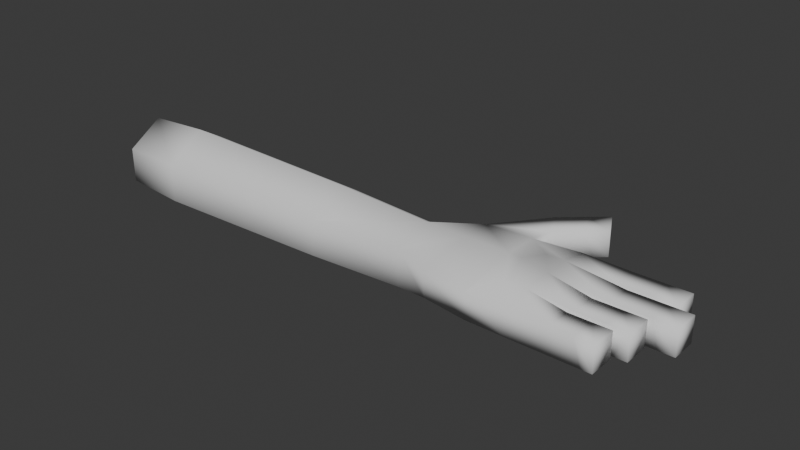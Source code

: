 # Source: OverlayHand.blend  (saved by Blender 4.4.32; exported with 4.5.12 LTS)
import bpy
from mathutils import Matrix  # noqa: F401  (used for matrix-valued properties, if any)

bpy.ops.wm.read_factory_settings(use_empty=True)
scene = bpy.context.scene
scene.name = 'Scene'

# ---- world
world_world = bpy.data.worlds.new('World'); scene.world = world_world
world_world.use_nodes = True; world_world.node_tree.nodes.clear()
_N = world_world.node_tree.nodes; _L = world_world.node_tree.links
n0 = _N.new('ShaderNodeOutputWorld'); n0.name = 'World Output'; n0.location = (300, 300)
n1 = _N.new('ShaderNodeBackground'); n1.name = 'Background'; n1.location = (10, 300)
n1.inputs[0].default_value = (0.05088, 0.05088, 0.05088, 1.0)
_L.new(n1.outputs[0], n0.inputs[0])
n0.is_active_output = True
world_world.color = (0.05088, 0.05088, 0.05088)
world_world.sun_shadow_jitter_overblur = 0.0

# ---- meshes
me_cube_001 = bpy.data.meshes.new('Cube.001')
me_cube_001.from_pydata([(0.0, -0.7243, -0.35), (0.0, -0.7243, 0.35), (0.0, 0.7243, -0.35), (0.0, 0.7243, 0.35), (2.8, -1.059, 1.192e-07), (2.8, -1.109, 0.5), (2.6, 0.716, 1.192e-07), (2.6, 0.891, 0.5), (2.384e-07, 0.0, -0.8), (2.384e-07, 0.0, 0.8), (2.5, 0.0, -0.2), (2.8, 0.0, 0.7), (3.7, -1.179, 1.192e-07), (3.7, -1.185, 0.5), (3.5, 1.091, 1.192e-07), (3.5, 0.9653, 0.5), (3.2, 0.0, 0.1), (3.7, 0.0, 0.7), (4.062, -0.6222, 1.192e-07), (4.062, -0.6222, 0.6), (4.062, 0.5028, 0.6), (3.942, 0.0, 0.1), (3.942, 0.0, 0.7), (4.423, -0.6222, 0.6), (4.423, 0.5028, 1.192e-07), (4.423, -1.185, 0.5), (4.423, -1.185, 1.192e-07), (4.423, 0.0, 0.1), (4.423, 0.5028, 0.6), (4.423, 0.0, 0.6), (4.423, 1.065, 1.192e-07), (4.423, -0.6222, 1.192e-07), (4.062, 0.5028, 1.192e-07), (4.423, 1.065, 0.5), (3.257, 1.787, -0.001975), (3.366, 1.874, 0.499), (3.518, 1.291, -0.006582), (3.626, 1.378, 0.4944), (4.128, 2.527, 0.006096), (4.128, 2.522, 0.5061), (4.389, 2.031, 0.001489), (4.388, 2.026, 0.5015), (3.801, 2.244, 0.503), (3.693, 2.157, 0.00206), (3.953, 1.661, -0.002546), (4.062, 1.748, 0.4984), (5.823, 0.5269, 1.192e-07), (5.823, 1.033, 1.192e-07), (5.972, 0.5269, 0.5), (5.972, 1.033, 0.5), (5.372, 0.5269, 0.5), (5.372, 1.033, 0.5), (5.222, 0.5269, 1.192e-07), (5.222, 1.033, 1.192e-07), (6.423, 1.033, 1.192e-07), (6.423, 0.5269, 1.192e-07), (6.423, 1.033, 0.5), (6.423, 0.5269, 0.5), (5.583, 0.4746, 0.5), (5.403, -0.03161, 1.192e-07), (5.583, -0.03161, 0.5), (5.403, 0.4746, 1.192e-07), (6.122, 0.4746, 1.192e-07), (6.273, 0.4746, 0.5), (6.122, -0.03161, 1.192e-07), (6.273, -0.03161, 0.5), (6.722, 0.4746, 0.5), (6.722, -0.03161, 1.192e-07), (6.722, -0.03161, 0.5), (6.722, 0.4746, 1.192e-07), (5.298, -0.5941, 0.5), (5.162, -0.08786, 1.192e-07), (5.298, -0.08786, 0.5), (5.162, -0.5941, 1.192e-07), (5.703, -0.08786, 1.192e-07), (5.838, -0.08786, 0.5), (5.703, -0.5941, 1.192e-07), (5.838, -0.5941, 0.5), (6.243, -0.5941, 0.5), (6.243, -0.08786, 1.192e-07), (6.243, -0.08786, 0.5), (6.243, -0.5941, 1.192e-07), (5.222, -1.185, 0.5), (5.102, -1.185, 1.341e-07), (5.102, -0.6785, 1.341e-07), (5.222, -0.6785, 0.5), (5.583, -0.6785, 1.341e-07), (5.642, -0.6785, 0.5), (5.642, -1.185, 0.5), (5.583, -1.185, 1.341e-07), (6.003, -0.6785, 1.341e-07), (6.003, -0.6785, 0.5), (6.003, -1.185, 0.5), (6.003, -1.185, 1.341e-07), (5.793, -1.185, 1.341e-07), (5.433, -0.08786, 1.192e-07), (5.793, -0.6785, 1.341e-07), (5.343, -1.185, 1.341e-07), (4.171, 1.846, -0.0005284), (5.343, -0.6785, 1.341e-07), (5.433, -0.5941, 1.192e-07), (5.972, -0.5941, 1.192e-07), (3.91, 2.342, 0.004078), (5.972, -0.08786, 1.192e-07), (3.736, 1.476, -0.004564), (5.763, 0.4746, 1.192e-07), (5.763, -0.03161, 1.192e-07), (3.475, 1.972, 4.229e-05), (6.423, -0.03161, 1.192e-07), (6.423, 0.4746, 1.192e-07), (5.523, 1.033, 1.192e-07), (5.523, 0.5269, 1.192e-07), (6.122, 1.033, 1.192e-07), (6.122, 0.5269, 1.192e-07), (2.0, 0.7243, -0.25), (2.0, 0.7243, 0.25), (2.0, -0.7243, -0.25), (2.0, -0.7243, 0.45), (2.0, 0.0, 0.7), (2.0, 0.0, -0.3), (-3.7, -0.7967, -0.385), (-3.7, -0.7967, 0.385), (-3.7, 0.7967, -0.385), (-3.7, 0.7967, 0.385), (-3.7, 5.96e-09, -0.88), (-3.7, 5.96e-09, 0.88), (-5.0, -0.7243, -0.35), (-5.0, -0.7243, 0.35), (-5.0, 0.7243, -0.35), (-5.0, 0.7243, 0.35), (-5.0, -2.132e-13, -0.8), (-5.0, -2.132e-13, 0.8)], [], [(0, 1, 121, 120), (114, 115, 7, 6), (11, 5, 13, 17), (116, 117, 1, 0), (119, 10, 4, 116), (118, 9, 1, 117), (115, 3, 9, 118), (114, 6, 10, 119), (4, 10, 16, 12), (2, 8, 124, 122), (12, 18, 31, 26), (15, 17, 22, 20), (7, 15, 37, 35), (7, 11, 17, 15), (5, 4, 12, 13), (10, 6, 14, 16), (20, 22, 29, 28), (16, 14, 32, 21), (12, 16, 21, 18), (17, 13, 19, 22), (22, 19, 23, 29), (18, 21, 27, 31), (32, 20, 28, 24), (19, 18, 31, 23), (27, 21, 22, 29), (32, 14, 30, 24), (15, 20, 28, 33), (21, 32, 24, 27), (13, 12, 26, 25), (19, 13, 25, 23), (14, 15, 33, 30), (102, 42, 39, 38), (6, 7, 35, 34), (15, 14, 36, 37), (14, 6, 34, 36), (38, 39, 41, 40), (98, 102, 38, 40), (45, 98, 40, 41), (42, 45, 41, 39), (35, 37, 45, 42), (37, 104, 44, 45), (104, 107, 43, 44), (107, 35, 42, 43), (51, 50, 48, 49), (111, 46, 48, 50), (110, 51, 49, 47), (111, 110, 47, 46), (30, 33, 51, 53), (33, 28, 50, 51), (24, 52, 50, 28), (24, 30, 53, 52), (113, 112, 54, 55), (113, 55, 57, 48), (112, 49, 56, 54), (49, 48, 57, 56), (28, 58, 61, 24), (27, 59, 60, 29), (28, 29, 60, 58), (27, 24, 61, 59), (106, 105, 62, 64), (106, 64, 65, 60), (58, 63, 62, 105), (58, 60, 65, 63), (65, 108, 67, 68), (109, 63, 66, 69), (108, 109, 69, 67), (63, 65, 68, 66), (29, 23, 70, 72), (31, 73, 70, 23), (31, 27, 71, 73), (27, 29, 72, 71), (100, 95, 74, 76), (72, 75, 74, 95), (70, 100, 76, 77), (72, 70, 77, 75), (75, 77, 78, 80), (103, 75, 80, 79), (101, 81, 78, 77), (101, 103, 79, 81), (25, 26, 83, 82), (23, 85, 84, 31), (23, 25, 82, 85), (26, 31, 84, 83), (82, 97, 89, 88), (85, 87, 86, 99), (97, 99, 86, 89), (85, 82, 88, 87), (88, 94, 93, 92), (94, 96, 90, 93), (87, 88, 92, 91), (96, 87, 91, 90), (93, 90, 91, 92), (81, 79, 80, 78), (66, 68, 67, 69), (57, 55, 54, 56), (86, 87, 96), (45, 44, 98), (89, 86, 96, 94), (88, 89, 94), (70, 73, 100), (83, 84, 99, 97), (85, 99, 84), (82, 83, 97), (72, 95, 71), (73, 71, 95, 100), (76, 74, 103, 101), (76, 101, 77), (74, 75, 103), (44, 43, 102, 98), (58, 105, 61), (59, 106, 60), (59, 61, 105, 106), (43, 42, 102), (64, 62, 109, 108), (62, 63, 109), (65, 64, 108), (52, 53, 110, 111), (53, 51, 110), (52, 111, 50), (36, 34, 107, 104), (34, 35, 107), (47, 49, 112), (46, 113, 48), (46, 47, 112, 113), (37, 36, 104), (2, 114, 119, 8), (7, 115, 118, 11), (11, 118, 117, 5), (8, 119, 116, 0), (4, 5, 117, 116), (2, 3, 115, 114), (123, 122, 128, 129), (121, 125, 131, 127), (1, 9, 125, 121), (9, 3, 123, 125), (8, 0, 120, 124), (3, 2, 122, 123), (130, 131, 129, 128), (126, 127, 131, 130), (120, 121, 127, 126), (122, 124, 130, 128), (125, 123, 129, 131), (124, 120, 126, 130)])
_uv = me_cube_001.uv_layers.new(name='UVMap')
_uv.uv.foreach_set('vector', [0.375, 1.0, 0.625, 1.0, 0.625, 1.0, 0.375, 1.0, 0.375, 0.375, 0.625, 0.375, 0.625, 0.5, 0.375, 0.5, 0.625, 0.625, 0.625, 0.75, 0.625, 0.75, 0.625, 0.625, 0.375, 0.875, 0.625, 0.875, 0.625, 1.0, 0.375, 1.0, 0.25, 0.625, 0.375, 0.625, 0.375, 0.75, 0.25, 0.75, 0.75, 0.625, 0.875, 0.625, 0.875, 0.75, 0.75, 0.75, 0.75, 0.5, 0.875, 0.5, 0.875, 0.625, 0.75, 0.625, 0.25, 0.5, 0.375, 0.5, 0.375, 0.625, 0.25, 0.625, 0.375, 0.75, 0.375, 0.625, 0.375, 0.625, 0.375, 0.75, 0.125, 0.5, 0.125, 0.625, 0.125, 0.625, 0.125, 0.5, 0.375, 0.75, 0.375, 0.75, 0.375, 0.75, 0.375, 0.75, 0.625, 0.5, 0.625, 0.625, 0.625, 0.625, 0.625, 0.5, 0.625, 0.5, 0.625, 0.5, 0.625, 0.5, 0.625, 0.5, 0.625, 0.5, 0.625, 0.625, 0.625, 0.625, 0.625, 0.5, 0.625, 0.75, 0.375, 0.75, 0.375, 0.75, 0.625, 0.75, 0.375, 0.625, 0.375, 0.5, 0.375, 0.5, 0.375, 0.625, 0.625, 0.5, 0.625, 0.625, 0.625, 0.6125, 0.625, 0.5, 0.375, 0.625, 0.375, 0.5, 0.375, 0.5, 0.375, 0.625, 0.375, 0.75, 0.375, 0.625, 0.375, 0.625, 0.375, 0.75, 0.625, 0.625, 0.625, 0.75, 0.625, 0.75, 0.625, 0.625, 0.625, 0.625, 0.625, 0.75, 0.625, 0.75, 0.625, 0.6375, 0.375, 0.75, 0.375, 0.625, 0.375, 0.6375, 0.375, 0.75, 0.375, 0.5, 0.625, 0.5, 0.625, 0.5, 0.375, 0.5, 0.625, 0.75, 0.375, 0.75, 0.375, 0.75, 0.625, 0.75, 0.375, 0.6375, 0.375, 0.625, 0.625, 0.625, 0.625, 0.6375, 0.375, 0.5, 0.375, 0.5, 0.375, 0.5, 0.375, 0.5, 0.625, 0.5, 0.625, 0.5, 0.625, 0.5, 0.625, 0.5, 0.375, 0.625, 0.375, 0.5, 0.375, 0.5, 0.375, 0.6125, 0.625, 0.75, 0.375, 0.75, 0.375, 0.75, 0.625, 0.75, 0.625, 0.75, 0.625, 0.75, 0.625, 0.75, 0.625, 0.75, 0.375, 0.5, 0.625, 0.5, 0.625, 0.5, 0.375, 0.5, 0.375, 0.5, 0.625, 0.5, 0.625, 0.5, 0.375, 0.5, 0.375, 0.5, 0.625, 0.5, 0.625, 0.5, 0.375, 0.5, 0.625, 0.5, 0.375, 0.5, 0.375, 0.5, 0.625, 0.5, 0.375, 0.5, 0.375, 0.5, 0.375, 0.5, 0.375, 0.5, 0.375, 0.5, 0.625, 0.5, 0.625, 0.5, 0.375, 0.5, 0.375, 0.5, 0.375, 0.5, 0.375, 0.5, 0.375, 0.5, 0.625, 0.5, 0.375, 0.5, 0.375, 0.5, 0.625, 0.5, 0.625, 0.5, 0.625, 0.5, 0.625, 0.5, 0.625, 0.5, 0.625, 0.5, 0.625, 0.5, 0.625, 0.5, 0.625, 0.5, 0.625, 0.5, 0.375, 0.5, 0.375, 0.5, 0.625, 0.5, 0.375, 0.5, 0.375, 0.5, 0.375, 0.5, 0.375, 0.5, 0.375, 0.5, 0.625, 0.5, 0.625, 0.5, 0.375, 0.5, 0.625, 0.5, 0.625, 0.5, 0.625, 0.5, 0.625, 0.5, 0.375, 0.5, 0.375, 0.5, 0.625, 0.5, 0.625, 0.5, 0.375, 0.5, 0.625, 0.5, 0.625, 0.5, 0.375, 0.5, 0.375, 0.5, 0.375, 0.5, 0.375, 0.5, 0.375, 0.5, 0.375, 0.5, 0.625, 0.5, 0.625, 0.5, 0.375, 0.5, 0.625, 0.5, 0.625, 0.5, 0.625, 0.5, 0.625, 0.5, 0.375, 0.5, 0.375, 0.5, 0.625, 0.5, 0.625, 0.5, 0.375, 0.5, 0.375, 0.5, 0.375, 0.5, 0.375, 0.5, 0.375, 0.5, 0.375, 0.5, 0.375, 0.5, 0.375, 0.5, 0.375, 0.5, 0.375, 0.5, 0.625, 0.5, 0.625, 0.5, 0.375, 0.5, 0.625, 0.5, 0.625, 0.5, 0.375, 0.5, 0.625, 0.5, 0.625, 0.5, 0.625, 0.5, 0.625, 0.5, 0.625, 0.5, 0.625, 0.5, 0.375, 0.5, 0.375, 0.5, 0.375, 0.6375, 0.375, 0.6375, 0.625, 0.6375, 0.625, 0.6375, 0.625, 0.5, 0.625, 0.6125, 0.625, 0.6125, 0.625, 0.5, 0.375, 0.6125, 0.375, 0.5, 0.375, 0.5, 0.375, 0.6125, 0.375, 0.6125, 0.375, 0.5, 0.375, 0.5, 0.375, 0.6125, 0.375, 0.6375, 0.375, 0.6375, 0.625, 0.6375, 0.625, 0.6375, 0.625, 0.5, 0.625, 0.5, 0.375, 0.5, 0.375, 0.5, 0.625, 0.5, 0.625, 0.6125, 0.625, 0.6125, 0.625, 0.5, 0.625, 0.6125, 0.375, 0.6125, 0.375, 0.6125, 0.625, 0.6125, 0.375, 0.5, 0.625, 0.5, 0.625, 0.5, 0.375, 0.5, 0.375, 0.6125, 0.375, 0.5, 0.375, 0.5, 0.375, 0.6125, 0.625, 0.5, 0.625, 0.6125, 0.625, 0.6125, 0.625, 0.5, 0.625, 0.6375, 0.625, 0.75, 0.625, 0.75, 0.625, 0.6375, 0.375, 0.75, 0.375, 0.75, 0.625, 0.75, 0.625, 0.75, 0.375, 0.75, 0.375, 0.6375, 0.375, 0.6375, 0.375, 0.75, 0.375, 0.6125, 0.625, 0.6125, 0.625, 0.6125, 0.375, 0.6125, 0.375, 0.75, 0.375, 0.6375, 0.375, 0.6375, 0.375, 0.75, 0.625, 0.6375, 0.625, 0.6375, 0.375, 0.6375, 0.375, 0.6375, 0.625, 0.75, 0.375, 0.75, 0.375, 0.75, 0.625, 0.75, 0.625, 0.6375, 0.625, 0.75, 0.625, 0.75, 0.625, 0.6375, 0.625, 0.6375, 0.625, 0.75, 0.625, 0.75, 0.625, 0.6375, 0.375, 0.6125, 0.625, 0.6125, 0.625, 0.6125, 0.375, 0.6125, 0.375, 0.75, 0.375, 0.75, 0.625, 0.75, 0.625, 0.75, 0.375, 0.75, 0.375, 0.6375, 0.375, 0.6375, 0.375, 0.75, 0.625, 0.75, 0.375, 0.75, 0.375, 0.75, 0.625, 0.75, 0.625, 0.75, 0.625, 0.75, 0.375, 0.75, 0.375, 0.75, 0.625, 0.75, 0.625, 0.75, 0.625, 0.75, 0.625, 0.75, 0.375, 0.75, 0.375, 0.75, 0.375, 0.75, 0.375, 0.75, 0.625, 0.75, 0.375, 0.75, 0.375, 0.75, 0.625, 0.75, 0.625, 0.75, 0.625, 0.75, 0.375, 0.75, 0.375, 0.75, 0.375, 0.75, 0.375, 0.75, 0.375, 0.75, 0.375, 0.75, 0.625, 0.75, 0.625, 0.75, 0.625, 0.75, 0.625, 0.75, 0.625, 0.75, 0.375, 0.75, 0.375, 0.75, 0.625, 0.75, 0.375, 0.75, 0.375, 0.75, 0.375, 0.75, 0.375, 0.75, 0.625, 0.75, 0.625, 0.75, 0.625, 0.75, 0.625, 0.75, 0.375, 0.75, 0.625, 0.75, 0.625, 0.75, 0.375, 0.75, 0.375, 0.75, 0.375, 0.75, 0.625, 0.75, 0.625, 0.75, 0.375, 0.75, 0.375, 0.6375, 0.625, 0.6375, 0.625, 0.75, 0.625, 0.5, 0.625, 0.6125, 0.375, 0.6125, 0.375, 0.5, 0.625, 0.5, 0.375, 0.5, 0.375, 0.5, 0.625, 0.5, 0.375, 0.75, 0.625, 0.75, 0.375, 0.75, 0.625, 0.5, 0.375, 0.5, 0.375, 0.5, 0.375, 0.75, 0.375, 0.75, 0.375, 0.75, 0.375, 0.75, 0.625, 0.75, 0.375, 0.75, 0.375, 0.75, 0.625, 0.75, 0.375, 0.75, 0.375, 0.75, 0.375, 0.75, 0.375, 0.75, 0.375, 0.75, 0.375, 0.75, 0.625, 0.75, 0.375, 0.75, 0.375, 0.75, 0.625, 0.75, 0.375, 0.75, 0.375, 0.75, 0.625, 0.6375, 0.375, 0.6375, 0.375, 0.6375, 0.375, 0.75, 0.375, 0.6375, 0.375, 0.6375, 0.375, 0.75, 0.375, 0.75, 0.375, 0.6375, 0.375, 0.6375, 0.375, 0.75, 0.375, 0.75, 0.375, 0.75, 0.625, 0.75, 0.375, 0.6125, 0.625, 0.6125, 0.375, 0.6125, 0.375, 0.5, 0.375, 0.5, 0.375, 0.5, 0.375, 0.5, 0.625, 0.5, 0.375, 0.5, 0.375, 0.5, 0.375, 0.6375, 0.375, 0.6375, 0.625, 0.6375, 0.375, 0.6125, 0.375, 0.5, 0.375, 0.5, 0.375, 0.6125, 0.375, 0.5, 0.625, 0.5, 0.375, 0.5, 0.375, 0.6125, 0.375, 0.5, 0.375, 0.5, 0.375, 0.6125, 0.375, 0.5, 0.625, 0.5, 0.375, 0.5, 0.625, 0.6125, 0.375, 0.6125, 0.375, 0.6125, 0.375, 0.5, 0.375, 0.5, 0.375, 0.5, 0.375, 0.5, 0.375, 0.5, 0.625, 0.5, 0.375, 0.5, 0.375, 0.5, 0.375, 0.5, 0.625, 0.5, 0.375, 0.5, 0.375, 0.5, 0.375, 0.5, 0.375, 0.5, 0.375, 0.5, 0.625, 0.5, 0.375, 0.5, 0.375, 0.5, 0.625, 0.5, 0.375, 0.5, 0.375, 0.5, 0.375, 0.5, 0.625, 0.5, 0.375, 0.5, 0.375, 0.5, 0.375, 0.5, 0.375, 0.5, 0.625, 0.5, 0.375, 0.5, 0.375, 0.5, 0.125, 0.5, 0.25, 0.5, 0.25, 0.625, 0.125, 0.625, 0.625, 0.5, 0.75, 0.5, 0.75, 0.625, 0.625, 0.625, 0.625, 0.625, 0.75, 0.625, 0.75, 0.75, 0.625, 0.75, 0.125, 0.625, 0.25, 0.625, 0.25, 0.75, 0.125, 0.75, 0.375, 0.75, 0.625, 0.75, 0.625, 0.875, 0.375, 0.875, 0.375, 0.25, 0.625, 0.25, 0.625, 0.375, 0.375, 0.375, 0.625, 0.25, 0.375, 0.25, 0.375, 0.25, 0.625, 0.25, 0.875, 0.75, 0.875, 0.625, 0.875, 0.625, 0.875, 0.75, 0.875, 0.75, 0.875, 0.625, 0.875, 0.625, 0.875, 0.75, 0.875, 0.625, 0.875, 0.5, 0.875, 0.5, 0.875, 0.625, 0.125, 0.625, 0.125, 0.75, 0.125, 0.75, 0.125, 0.625, 0.625, 0.25, 0.375, 0.25, 0.375, 0.25, 0.625, 0.25, 0.375, 0.125, 0.625, 0.125, 0.625, 0.25, 0.375, 0.25, 0.375, 0.0, 0.625, 0.0, 0.625, 0.125, 0.375, 0.125, 0.375, 1.0, 0.625, 1.0, 0.625, 1.0, 0.375, 1.0, 0.125, 0.5, 0.125, 0.625, 0.125, 0.625, 0.125, 0.5, 0.875, 0.625, 0.875, 0.5, 0.875, 0.5, 0.875, 0.625, 0.125, 0.625, 0.125, 0.75, 0.125, 0.75, 0.125, 0.625])
me_cube_001.update()
me_cube_001.normals_split_custom_set([tuple(v) for v in zip(*[iter([0.05296, -0.8463, -0.53, 0.01106, -0.861, 0.5085, -0.02001, -0.8738, 0.4859, -0.02, -0.8738, -0.4859, 0.1191, 0.7612, -0.6374, -0.06719, 0.8712, 0.4863, -0.305, 0.5909, 0.7469, -0.1111, 0.4719, -0.8746, -0.07966, 0.03704, 0.9961, -0.2, -0.7641, 0.6133, -0.03252, -0.6538, 0.756, -0.006776, 0.01848, 0.9998, -0.009143, -0.7687, -0.6396, -0.1532, -0.8067, 0.5707, 0.01103, -0.861, 0.5085, 0.05291, -0.8463, -0.53, 0.2113, 0.01208, -0.9773, 0.227, 0.021, -0.9737, -0.03178, -0.6956, -0.7177, -0.00912, -0.7687, -0.6395, -0.0684, 0.05436, 0.9962, 0.02293, 0.02669, 0.9994, 0.01103, -0.861, 0.5085, -0.1532, -0.8068, 0.5707, -0.0672, 0.8712, 0.4863, 0.02303, 0.8738, 0.4857, 0.02298, 0.0267, 0.9994, -0.06839, 0.05437, 0.9962, 0.1191, 0.7612, -0.6374, -0.111, 0.472, -0.8746, 0.227, 0.02107, -0.9737, 0.2113, 0.01213, -0.9773, -0.03173, -0.6957, -0.7177, 0.227, 0.02104, -0.9737, 0.07351, 0.005219, -0.9973, 0.01086, -0.5246, -0.8513, 0.05295, 0.8463, -0.53, 0.08854, -3.994e-06, -0.9961, -0.01991, -1.84e-05, -0.9998, -0.02001, 0.8738, -0.4859, 0.0416, -0.5231, -0.8513, 0.02361, -0.2409, -0.9703, 0.01508, -0.1862, -0.9824, -0.001911, -0.7061, -0.7081, 0.2242, 0.2915, 0.9299, -0.009084, 0.01836, 0.9998, 0.05261, 0.257, 0.965, 0.05533, 0.4396, 0.8965, -0.3051, 0.5909, 0.7469, 0.2135, 0.3169, 0.9241, 0.6521, -0.487, 0.581, -0.5828, 0.5659, 0.5832, -0.305, 0.5908, 0.7469, -0.07968, 0.03711, 0.9961, -0.006789, 0.01858, 0.9998, 0.2135, 0.3169, 0.9241, -0.2001, -0.764, 0.6134, -0.03172, -0.6956, -0.7177, 0.0108, -0.5246, -0.8513, -0.03251, -0.6538, 0.756, 0.227, 0.02103, -0.9737, -0.111, 0.472, -0.8746, 0.2575, 0.1581, -0.9533, 0.07351, 0.005215, -0.9973, 0.0306, 0.4448, 0.8951, 0.055, 0.2571, 0.9648, 0.1433, 0.2443, 0.9591, 0.08185, 0.3244, 0.9424, 0.06312, 0.008347, -0.998, 0.2738, 0.1265, -0.9534, 0.01559, 0.2245, -0.9743, -0.02856, 0.2344, -0.9717, 0.07204, -0.5169, -0.853, 0.06276, 0.001103, -0.998, -0.02979, 0.2285, -0.9731, 0.03384, -0.238, -0.9707, -0.01063, 0.01846, 0.9998, 0.02627, -0.6536, 0.7564, 0.07477, -0.4191, 0.9049, 0.05135, 0.2564, 0.9652, 0.055, 0.2571, 0.9648, 0.03406, -0.4289, 0.9027, 0.1172, -0.3198, 0.9402, 0.1433, 0.2443, 0.9591, -0.01179, -0.2418, -0.9702, -0.01858, 0.2329, -0.9723, -0.01224, 0.2315, -0.9728, 0.01504, -0.1862, -0.9824, -0.01284, 0.2263, -0.974, 0.03056, 0.4448, 0.8951, 0.08188, 0.3245, 0.9423, -4.726e-05, 0.1746, -0.9846, 0.03407, -0.429, 0.9027, -0.01181, -0.2419, -0.9702, 0.01507, -0.1862, -0.9824, 0.1171, -0.3199, 0.9402, -0.01222, 0.2315, -0.9728, -0.01855, 0.2329, -0.9723, 0.05504, 0.2572, 0.9648, 0.1433, 0.2443, 0.959, 0.009461, 0.2264, -0.974, 0.2606, 0.153, -0.9533, 0.007827, 0.7265, -0.6871, -1.673e-05, 0.1746, -0.9846, 0.2105, 0.3191, 0.9241, 0.05016, 0.4421, 0.8955, 0.07975, 0.3255, 0.9422, 0.01361, 0.7359, 0.677, -0.01858, 0.2329, -0.9723, -0.01287, 0.2262, -0.974, -1.736e-05, 0.1746, -0.9846, -0.01223, 0.2315, -0.9728, -0.03302, -0.6535, 0.7562, 0.01042, -0.5249, -0.8511, -0.001688, -0.7059, -0.7083, 0.02436, -0.7546, 0.6557, 0.06811, -0.4224, 0.9039, -0.0001455, -0.6548, 0.7558, 0.025, -0.7545, 0.6558, 0.1172, -0.3198, 0.9402, 0.2581, 0.1544, -0.9537, 0.2111, 0.3228, 0.9226, 0.01786, 0.7329, 0.6801, 0.0007607, 0.729, -0.6845, -0.4258, 0.509, -0.7481, -0.5243, 0.6104, 0.5937, 0.1477, 0.7606, 0.6322, 0.1489, 0.7727, -0.617, -0.111, 0.472, -0.8746, -0.305, 0.5909, 0.7469, -0.5828, 0.5659, 0.5832, -0.4864, 0.4252, -0.7633, 0.2135, 0.3169, 0.9241, 0.2576, 0.1582, -0.9532, 0.5392, -0.2961, -0.7884, 0.6521, -0.487, 0.5811, 0.2575, 0.1581, -0.9533, -0.1111, 0.4719, -0.8746, -0.4865, 0.4253, -0.7632, 0.5392, -0.2962, -0.7884, 0.1489, 0.7728, -0.6169, 0.1478, 0.7605, 0.6323, 0.8262, -0.1653, 0.5385, 0.8272, -0.1547, -0.5402, 0.4272, -0.4944, -0.757, -0.4258, 0.5091, -0.748, 0.149, 0.7728, -0.617, 0.8272, -0.1547, -0.5401, 0.5232, -0.622, 0.5826, 0.4272, -0.4943, -0.7571, 0.8273, -0.1546, -0.5401, 0.8262, -0.1652, 0.5386, -0.5243, 0.6105, 0.5936, 0.5233, -0.6219, 0.5826, 0.8262, -0.1652, 0.5386, 0.1477, 0.7605, 0.6323, -0.5828, 0.5659, 0.5832, 0.6521, -0.487, 0.581, 0.5232, -0.622, 0.5826, -0.5244, 0.6104, 0.5936, 0.6521, -0.4869, 0.5811, 0.4272, -0.4943, -0.7571, 0.4272, -0.4943, -0.7571, 0.5232, -0.6219, 0.5826, 0.4272, -0.4944, -0.757, -0.4258, 0.5091, -0.748, -0.4258, 0.5092, -0.748, 0.4272, -0.4944, -0.757, -0.4258, 0.509, -0.7481, -0.5828, 0.5658, 0.5832, -0.5243, 0.6104, 0.5937, -0.4258, 0.509, -0.7481, 0.03293, 0.8192, 0.5726, 0.03066, -0.8002, 0.599, -3.864e-05, -0.8088, 0.5881, -3.882e-05, 0.8088, 0.5881, 4.985e-05, -0.6585, -0.7526, -2.515e-05, -0.6585, -0.7526, -7.126e-06, -0.8087, 0.5882, 0.0307, -0.8001, 0.599, 2.547e-05, 0.6585, -0.7526, 0.03292, 0.8192, 0.5726, 6.345e-05, 0.8087, 0.5882, -4.967e-05, 0.6585, -0.7526, 3.146e-05, -0.6585, -0.7525, 3.161e-05, 0.6585, -0.7525, -3.146e-05, 0.6585, -0.7525, -3.161e-05, -0.6585, -0.7525, -0.002357, 0.7283, -0.6853, 0.01434, 0.7328, 0.6803, 0.0241, 0.8189, 0.5734, 0.01067, 0.6573, -0.7535, 0.007566, 0.7363, 0.6766, 0.06803, 0.3236, 0.9437, 0.0176, -0.8027, 0.5962, 0.01973, 0.8172, 0.576, 0.001434, 0.1721, -0.9851, 0.007944, -0.6576, -0.7533, 0.01266, -0.8004, 0.5994, 0.06698, 0.3254, 0.9432, 0.0, 0.1746, -0.9846, -0.001054, 0.7266, -0.6871, 0.01202, 0.657, -0.7538, 0.008859, -0.6575, -0.7534, 3.146e-05, -0.6585, -0.7525, 3.161e-05, 0.6585, -0.7525, 0.5774, 0.5773, -0.5774, 0.5773, -0.5774, -0.5774, 4.985e-05, -0.6585, -0.7526, 0.5774, -0.5774, -0.5773, 0.5773, -0.5774, 0.5774, -6.354e-05, -0.8087, 0.5882, 2.547e-05, 0.6585, -0.7526, 6.916e-06, 0.8087, 0.5882, 0.5774, 0.5774, 0.5773, 0.5773, 0.5774, -0.5774, 3.864e-05, 0.8088, 0.5881, 3.882e-05, -0.8088, 0.5881, 0.5774, -0.5773, 0.5774, 0.5773, 0.5774, 0.5774, 0.06871, 0.3236, 0.9437, 0.02784, 0.8096, 0.5863, -0.01744, 0.637, -0.7707, -0.001013, 0.1766, -0.9843, 0.003308, 0.2332, -0.9724, -0.02163, -0.6808, -0.7322, 0.01818, -0.8084, 0.5883, 0.13, 0.2435, 0.9611, 0.06401, 0.3243, 0.9438, 0.126, 0.2443, 0.9615, 0.01262, -0.8085, 0.5883, 0.02676, 0.8095, 0.5866, 0.0003859, 0.2329, -0.9725, 0.01142, 0.1739, -0.9847, -0.006894, 0.6398, -0.7686, -0.02524, -0.6788, -0.7339, 3.146e-05, -0.6585, -0.7525, 3.161e-05, 0.6585, -0.7525, -3.146e-05, 0.6585, -0.7525, -3.161e-05, -0.6585, -0.7525, -2.462e-05, -0.6585, -0.7526, -2.547e-05, -0.6585, -0.7526, -6.916e-06, -0.8087, 0.5882, 0.02002, -0.8083, 0.5884, 0.03994, 0.8095, 0.5857, 6.354e-05, 0.8087, 0.5882, -4.985e-05, 0.6585, -0.7526, 4.299e-05, 0.6585, -0.7526, 0.03989, 0.8095, 0.5857, 0.02004, -0.8084, 0.5883, -3.864e-05, -0.8088, 0.5881, -3.882e-05, 0.8088, 0.5881, -6.354e-05, -0.8087, 0.5882, 4.985e-05, -0.6585, -0.7526, 0.5774, -0.5774, -0.5773, 0.5773, -0.5774, 0.5774, 2.547e-05, 0.6585, -0.7526, 6.916e-06, 0.8087, 0.5882, 0.5774, 0.5774, 0.5773, 0.5773, 0.5774, -0.5774, 3.146e-05, -0.6585, -0.7525, 3.161e-05, 0.6585, -0.7525, 0.5774, 0.5773, -0.5774, 0.5773, -0.5774, -0.5774, 3.864e-05, 0.8088, 0.5881, 3.882e-05, -0.8088, 0.5881, 0.5774, -0.5773, 0.5774, 0.5773, 0.5774, 0.5774, 0.1068, 0.2443, 0.9638, 0.08398, -0.3197, 0.9438, 0.03214, -0.8094, 0.5863, 0.04951, 0.8088, 0.586, 0.01308, -0.1895, -0.9818, -0.02317, -0.6391, -0.7688, 0.03391, -0.8103, 0.585, 0.09265, -0.3193, 0.9431, 0.03405, -0.1855, -0.9821, 0.006568, 0.2348, -0.972, 0.01887, 0.6718, -0.7405, -0.004817, -0.6441, -0.7649, 0.01233, 0.2368, -0.9715, 0.1132, 0.2428, 0.9634, 0.04348, 0.8113, 0.583, 0.01852, 0.6714, -0.7409, 3.146e-05, -0.6585, -0.7525, 3.161e-05, 0.6585, -0.7525, -3.146e-05, 0.6585, -0.7525, -3.161e-05, -0.6585, -0.7525, 0.08465, 0.809, 0.5817, 3.526e-05, 0.8087, 0.5882, 1.475e-05, 0.6585, -0.7526, 6.962e-05, 0.6585, -0.7526, 0.05666, -0.8096, 0.5842, -1.448e-05, -0.6585, -0.7526, -6.95e-05, -0.6585, -0.7526, -4.001e-05, -0.8087, 0.5882, 0.08458, 0.809, 0.5817, 0.0566, -0.8096, 0.5842, -3.864e-05, -0.8088, 0.5881, -3.882e-05, 0.8088, 0.5881, 3.864e-05, 0.8088, 0.5881, 3.882e-05, -0.8088, 0.5881, 0.5774, -0.5773, 0.5774, 0.5773, 0.5774, 0.5774, 6.95e-05, 0.6585, -0.7526, 4.001e-05, 0.8087, 0.5882, 0.5774, 0.5774, 0.5773, 0.5773, 0.5774, -0.5774, -1.475e-05, -0.6585, -0.7526, 0.5774, -0.5774, -0.5773, 0.5773, -0.5774, 0.5774, -3.526e-05, -0.8087, 0.5882, 3.146e-05, -0.6585, -0.7525, 3.161e-05, 0.6585, -0.7525, 0.5774, 0.5773, -0.5774, 0.5773, -0.5774, -0.5774, 0.02504, -0.7544, 0.6559, -0.001086, -0.7061, -0.7081, 5.931e-06, -0.6585, -0.7526, 0.02251, -0.8186, 0.5739, 0.09975, -0.3208, 0.9419, 0.01531, 0.8016, 0.5977, 0.02035, 0.6558, -0.7547, 0.02081, -0.1783, -0.9838, 0.09844, -0.3187, 0.9427, 0.01015, -0.7578, 0.6525, 0.01067, -0.8158, 0.5782, 0.02837, 0.8036, 0.5944, -0.001083, -0.7061, -0.7081, 0.01543, -0.1862, -0.9824, 0.02352, 0.6555, -0.7548, -3.159e-05, -0.6585, -0.7525, 0.02258, -0.8186, 0.5738, 3.646e-06, -0.6585, -0.7526, -5.496e-05, -0.6585, -0.7526, -3.91e-05, -0.8087, 0.5882, 0.05451, 0.7999, 0.5977, -1.66e-05, 0.8087, 0.5882, -2.599e-05, 0.6585, -0.7526, -5.782e-06, 0.6585, -0.7526, 3.146e-05, -0.6585, -0.7525, 3.161e-05, 0.6585, -0.7525, -3.146e-05, 0.6585, -0.7525, -3.161e-05, -0.6585, -0.7525, 0.05454, 0.7999, 0.5976, 0.02253, -0.8187, 0.5738, -3.864e-05, -0.8088, 0.5881, -3.882e-05, 0.8088, 0.5881, -6.354e-05, -0.8087, 0.5882, 4.985e-05, -0.6585, -0.7526, 0.5774, -0.5774, -0.5773, 0.5773, -0.5774, 0.5774, 3.146e-05, -0.6585, -0.7525, 3.161e-05, 0.6585, -0.7525, 0.5774, 0.5773, -0.5774, 0.5773, -0.5774, -0.5774, 3.864e-05, 0.8088, 0.5881, 3.882e-05, -0.8088, 0.5881, 0.5774, -0.5773, 0.5774, 0.5773, 0.5774, 0.5774, 2.547e-05, 0.6585, -0.7526, 6.916e-06, 0.8087, 0.5882, 0.5774, 0.5774, 0.5773, 0.5773, 0.5774, -0.5774, 0.5774, -0.5773, -0.5774, 0.5774, 0.5774, -0.5773, 0.5774, 0.5773, 0.5774, 0.5774, -0.5774, 0.5773, 0.5774, -0.5773, -0.5774, 0.5774, 0.5774, -0.5773, 0.5774, 0.5773, 0.5774, 0.5774, -0.5774, 0.5773, 0.5774, 0.5773, 0.5774, 0.5774, -0.5774, 0.5773, 0.5774, -0.5773, -0.5774, 0.5774, 0.5774, -0.5773, 0.5774, -0.5774, 0.5773, 0.5774, -0.5773, -0.5774, 0.5774, 0.5774, -0.5773, 0.5774, 0.5773, 0.5774, 2.125e-05, 0.6585, -0.7526, -5.592e-05, 0.8087, 0.5882, -8.849e-06, 0.6585, -0.7526, 0.5233, -0.6219, 0.5826, 0.4272, -0.4943, -0.7571, 0.4272, -0.4943, -0.7571, 3.146e-05, -0.6585, -0.7525, 3.161e-05, 0.6585, -0.7525, -3.146e-05, 0.6585, -0.7525, -3.161e-05, -0.6585, -0.7525, 6.595e-05, -0.8087, 0.5882, 5.003e-05, -0.6585, -0.7526, 8.13e-05, -0.6585, -0.7526, 0.05667, -0.8096, 0.5842, -0.01583, -0.6392, -0.7689, 4.546e-05, -0.6585, -0.7526, 3.146e-05, -0.6585, -0.7525, 0.0385, 0.6548, -0.7548, -3.146e-05, 0.6585, -0.7525, -3.161e-05, -0.6585, -0.7525, 0.05459, 0.7999, 0.5977, -3.98e-05, 0.6585, -0.7526, 0.0385, 0.6547, -0.7549, 0.02256, -0.8186, 0.5739, 4.007e-05, -0.6585, -0.7526, 6.425e-05, -0.6585, -0.7526, 0.08464, 0.809, 0.5817, -5.102e-05, 0.6585, -0.7526, 0.01951, 0.6724, -0.7399, -0.01588, -0.6392, -0.7688, 0.01948, 0.6725, -0.7399, -3.146e-05, 0.6585, -0.7525, -3.161e-05, -0.6585, -0.7525, 3.146e-05, -0.6585, -0.7525, 3.161e-05, 0.6585, -0.7525, -3.146e-05, 0.6585, -0.7525, -3.161e-05, -0.6585, -0.7525, 5.12e-05, -0.6585, -0.7526, 4.512e-05, -0.6585, -0.7526, 5.108e-05, -0.8087, 0.5882, -4.512e-05, 0.6585, -0.7526, -5.108e-05, 0.8087, 0.5882, -5.12e-05, 0.6585, -0.7526, 0.4272, -0.4944, -0.757, -0.4258, 0.5091, -0.748, -0.4258, 0.5092, -0.748, 0.4272, -0.4944, -0.757, 0.03991, 0.8095, 0.5857, -4.632e-06, 0.6585, -0.7526, -0.01365, 0.6369, -0.7708, -0.03787, -0.6805, -0.7317, 7.892e-05, -0.6585, -0.7526, 0.02003, -0.8083, 0.5884, -0.03789, -0.6806, -0.7317, -0.01362, 0.637, -0.7708, -3.146e-05, 0.6585, -0.7525, -3.161e-05, -0.6585, -0.7525, -0.4258, 0.509, -0.7481, -0.5244, 0.6104, 0.5937, -0.4258, 0.509, -0.7481, 3.146e-05, -0.6585, -0.7525, 3.161e-05, 0.6585, -0.7525, -3.146e-05, 0.6585, -0.7525, -3.161e-05, -0.6585, -0.7525, -8.13e-05, 0.6585, -0.7526, -4.61e-05, 0.8087, 0.5882, -8.849e-06, 0.6585, -0.7526, 4.61e-05, -0.8087, 0.5882, 8.849e-06, -0.6585, -0.7526, 8.13e-05, -0.6585, -0.7526, 0.01327, -0.6574, -0.7534, 0.01789, 0.6569, -0.7538, -3.146e-05, 0.6585, -0.7525, -3.161e-05, -0.6585, -0.7525, 0.01788, 0.6568, -0.7538, 0.03296, 0.8192, 0.5726, -8.849e-06, 0.6585, -0.7526, 0.01324, -0.6574, -0.7534, 8.13e-05, -0.6585, -0.7526, 0.03082, -0.8001, 0.599, 0.5393, -0.2961, -0.7884, -0.4865, 0.4253, -0.7632, -0.4258, 0.5092, -0.748, 0.4272, -0.4944, -0.757, -0.4865, 0.4252, -0.7632, -0.5828, 0.5658, 0.5832, -0.4258, 0.509, -0.7481, -8.117e-05, 0.6585, -0.7526, -4.639e-05, 0.8087, 0.5882, -8.849e-06, 0.6585, -0.7526, 9.118e-06, -0.6585, -0.7526, 8.13e-05, -0.6585, -0.7526, 4.588e-05, -0.8087, 0.5882, 3.146e-05, -0.6585, -0.7525, 3.161e-05, 0.6585, -0.7525, -3.146e-05, 0.6585, -0.7525, -3.161e-05, -0.6585, -0.7525, 0.6521, -0.4869, 0.5811, 0.5392, -0.2961, -0.7884, 0.4272, -0.4943, -0.7571, 0.05299, 0.8463, -0.53, 0.1192, 0.7612, -0.6374, 0.2113, 0.01216, -0.9774, 0.08859, 2.549e-05, -0.9961, -0.3051, 0.5908, 0.7469, -0.06721, 0.8712, 0.4863, -0.06838, 0.05438, 0.9962, -0.07971, 0.0371, 0.9961, -0.0797, 0.03701, 0.9961, -0.0684, 0.05431, 0.9962, -0.1532, -0.8068, 0.5706, -0.2, -0.7641, 0.6133, 0.0886, -2.304e-05, -0.9961, 0.2112, 0.01206, -0.9774, -0.009214, -0.7687, -0.6396, 0.05293, -0.8463, -0.53, -0.03169, -0.6956, -0.7177, -0.2, -0.764, 0.6134, -0.1532, -0.8067, 0.5707, -0.009127, -0.7687, -0.6396, 0.05297, 0.8463, -0.53, 0.023, 0.8738, 0.4857, -0.06723, 0.8712, 0.4863, 0.1192, 0.7612, -0.6375, -0.02001, 0.8738, 0.4858, -0.02003, 0.8738, -0.4858, -0.5359, 0.7379, -0.4103, -0.5358, 0.7379, 0.4104, -0.02003, -0.8738, 0.4859, -0.01994, -7.898e-06, 0.9998, -0.7785, 2.391e-05, 0.6276, -0.5359, -0.7379, 0.4103, 0.01101, -0.861, 0.5085, 0.02297, 0.02671, 0.9994, -0.01991, 1.858e-05, 0.9998, -0.02001, -0.8738, 0.4859, 0.02292, 0.02673, 0.9994, 0.023, 0.8738, 0.4857, -0.02002, 0.8738, 0.4859, -0.0199, -1.907e-05, 0.9998, 0.08854, 4.929e-06, -0.9961, 0.0529, -0.8463, -0.53, -0.02002, -0.8738, -0.4859, -0.0199, 1.916e-05, -0.9998, 0.023, 0.8738, 0.4857, 0.05289, 0.8463, -0.53, -0.02001, 0.8738, -0.4859, -0.02, 0.8738, 0.4859, -0.7785, -4.971e-05, -0.6276, -0.7785, 4.646e-05, 0.6276, -0.5359, 0.7379, 0.4103, -0.5359, 0.7379, -0.4103, -0.5359, -0.7379, -0.4103, -0.5359, -0.7379, 0.4103, -0.7785, 4.993e-05, 0.6276, -0.7785, -4.625e-05, -0.6276, -0.02001, -0.8738, -0.4858, -0.02003, -0.8738, 0.4858, -0.5359, -0.7379, 0.4103, -0.5358, -0.7379, -0.4104, -0.02003, 0.8738, -0.4859, -0.01994, 8.374e-06, -0.9998, -0.7785, -2.37e-05, -0.6276, -0.5359, 0.7379, -0.4103, -0.01993, 9.071e-06, 0.9998, -0.02005, 0.8738, 0.4859, -0.5359, 0.7379, 0.4103, -0.7785, -4.411e-06, 0.6276, -0.01993, -9.041e-06, -0.9998, -0.02005, -0.8738, -0.4859, -0.5359, -0.7379, -0.4103, -0.7785, 4.351e-06, -0.6276])] * 3)])

# ---- objects
ob_cube = bpy.data.objects.new('Cube', me_cube_001)

# ---- transforms, parenting, visibility, modifiers, constraints
ob_cube.location = (0.0, 0.0, 0.0)

# ---- collection membership
scene.collection.objects.link(ob_cube)

# ---- scene / render settings (as saved in the file)
scene.frame_start = 1; scene.frame_end = 250; scene.frame_set(1)
scene.render.engine = 'BLENDER_EEVEE_NEXT'
bpy.context.view_layer.update()

# ---- added for rendering (the .blend has no active camera and no usable light): camera, sun
cam_auto = bpy.data.cameras.new('AutoCamera')
cam_auto.lens = 50.0
cam_auto.sensor_width = 36.0
cam_auto.clip_end = 1000.0
ob_auto_camera = bpy.data.objects.new('AutoCamera', cam_auto)
scene.collection.objects.link(ob_auto_camera)
ob_auto_camera.location = (12.3538, -13.12, 9.19404)
ob_auto_camera.rotation_euler = (1.09748, -7.21219e-08, 0.694738)
scene.camera = ob_auto_camera
light_auto_sun = bpy.data.lights.new('AutoSun', 'SUN')
light_auto_sun.energy = 3.0
light_auto_sun.angle = 0.0523599
ob_auto_sun = bpy.data.objects.new('AutoSun', light_auto_sun)
scene.collection.objects.link(ob_auto_sun)
ob_auto_sun.rotation_euler = (0.872665, 0.174533, 0.523599)
bpy.context.view_layer.update()
